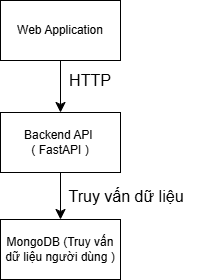

The diagram above was exported from draw.io. Its source (the exported page's mxGraphModel, read from the mxfile embedded in the PNG):
<mxGraphModel dx="593" dy="253" grid="0" gridSize="10" guides="1" tooltips="1" connect="1" arrows="1" fold="1" page="0" pageScale="1" pageWidth="850" pageHeight="1100" math="0" shadow="0">
  <root>
    <mxCell id="0" />
    <mxCell id="1" parent="0" />
    <mxCell id="JsZP6_HxreZlgmSF2VSf-5" edge="1" parent="1" source="JsZP6_HxreZlgmSF2VSf-1" style="edgeStyle=none;curved=1;rounded=0;orthogonalLoop=1;jettySize=auto;html=1;entryX=0.5;entryY=0;entryDx=0;entryDy=0;fontSize=12;startSize=8;endSize=8;" target="JsZP6_HxreZlgmSF2VSf-2">
      <mxGeometry relative="1" as="geometry" />
    </mxCell>
    <mxCell id="JsZP6_HxreZlgmSF2VSf-1" parent="1" style="rounded=0;whiteSpace=wrap;html=1;" value="Web Application" vertex="1">
      <mxGeometry height="60" width="120" x="100" y="89" as="geometry" />
    </mxCell>
    <mxCell id="JsZP6_HxreZlgmSF2VSf-4" edge="1" parent="1" source="JsZP6_HxreZlgmSF2VSf-2" style="edgeStyle=none;curved=1;rounded=0;orthogonalLoop=1;jettySize=auto;html=1;fontSize=12;startSize=8;endSize=8;" target="JsZP6_HxreZlgmSF2VSf-3">
      <mxGeometry relative="1" as="geometry" />
    </mxCell>
    <mxCell id="JsZP6_HxreZlgmSF2VSf-2" parent="1" style="rounded=0;whiteSpace=wrap;html=1;" value="Backend API&amp;nbsp;&lt;div&gt;( FastAPI )&lt;/div&gt;" vertex="1">
      <mxGeometry height="60" width="120" x="100" y="201" as="geometry" />
    </mxCell>
    <mxCell id="JsZP6_HxreZlgmSF2VSf-3" parent="1" style="rounded=0;whiteSpace=wrap;html=1;" value="MongoDB (Truy vấn dữ liệu người dùng )" vertex="1">
      <mxGeometry height="60" width="120" x="100" y="308" as="geometry" />
    </mxCell>
    <mxCell id="JsZP6_HxreZlgmSF2VSf-6" parent="1" style="text;html=1;whiteSpace=wrap;strokeColor=none;fillColor=none;align=center;verticalAlign=middle;rounded=0;fontSize=16;" value="Truy vấn dữ liệu" vertex="1">
      <mxGeometry height="30" width="144" x="154" y="270" as="geometry" />
    </mxCell>
    <mxCell id="JsZP6_HxreZlgmSF2VSf-7" parent="1" style="text;html=1;whiteSpace=wrap;strokeColor=none;fillColor=none;align=center;verticalAlign=middle;rounded=0;fontSize=16;" value="HTTP" vertex="1">
      <mxGeometry height="30" width="60" x="160" y="154" as="geometry" />
    </mxCell>
  </root>
</mxGraphModel>